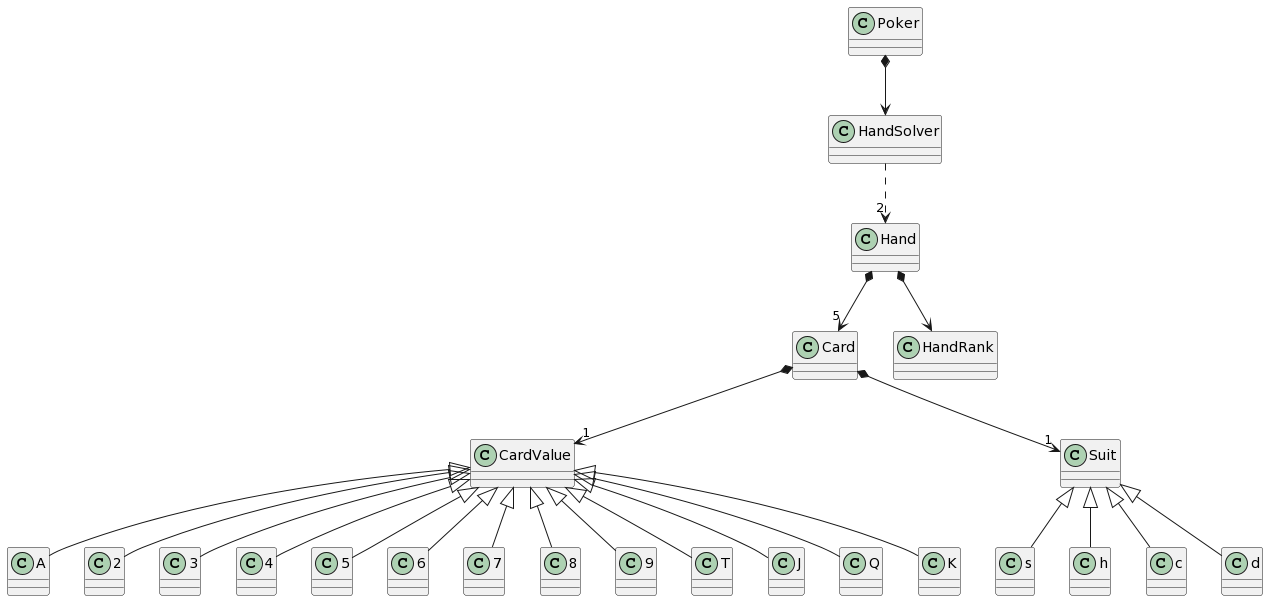

The diagram above was rendered by PlantUML. Its source (embedded in the PNG):
@startuml
class Poker
class HandSolver
class Card
class CardValue
class A
class 2
class 3
class 4
class 5
class 6
class 7
class 8
class 9
class T
class J
class Q
class K

class Suit
class s
class h
class c
class d
class Hand
class HandRank

Poker *--> HandSolver
HandSolver ..> "2" Hand
Hand *--> "5" Card
Hand *--> HandRank
Card *--> "1" Suit
Suit <|-- s
Suit <|-- h
Suit <|-- c
Suit <|-- d
CardValue <|-- A
CardValue <|-- 2
CardValue <|-- 3
CardValue <|-- 4
CardValue <|-- 5
CardValue <|-- 6
CardValue <|-- 7
CardValue <|-- 8
CardValue <|-- 9
CardValue <|-- T
CardValue <|-- J
CardValue <|-- Q
CardValue <|-- K

Card *--> "1" CardValue
@enduml